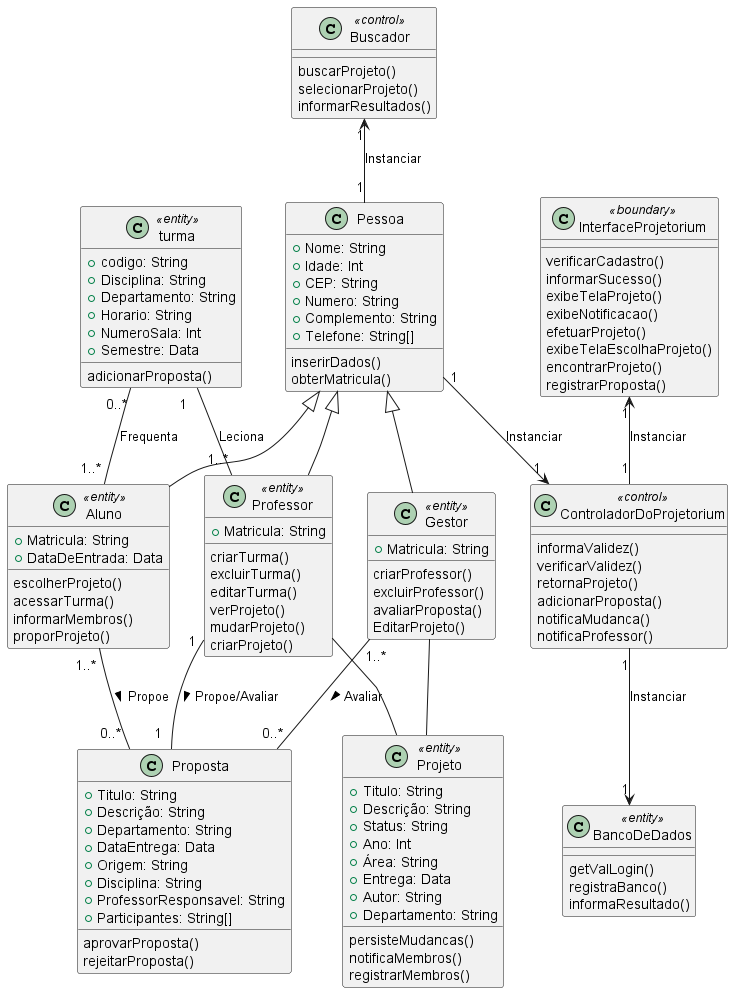

The diagram above was rendered by PlantUML. Its source (embedded in the PNG):
@startuml ClasseDeProjeto

    class Pessoa{
        +Nome: String
        +Idade: Int
        +CEP: String
        +Numero: String
        +Complemento: String
        +Telefone: String[]
        inserirDados()
        obterMatricula()
    }

    class Professor <<entity>>{
        +Matricula: String 
        criarTurma()
        excluirTurma()
        editarTurma()
        verProjeto()
        mudarProjeto()
        criarProjeto()
    }

    class Aluno <<entity>>{
        +Matricula: String
        +DataDeEntrada: Data
        escolherProjeto()
        acessarTurma()
        informarMembros()
        proporProjeto()
    }

    class Gestor <<entity>>{
        +Matricula: String
        criarProfessor()
        excluirProfessor()
        avaliarProposta()
        EditarProjeto()
    }

    class Projeto <<entity>>{
        +Titulo: String
        +Descrição: String
        +Status: String
        +Ano: Int
        +Área: String
        +Entrega: Data
        +Autor: String
        +Departamento: String
        persisteMudancas()
        notificaMembros()
        registrarMembros()
    }

    class turma <<entity>>{
        +codigo: String
        +Disciplina: String
        +Departamento: String
        +Horario: String
        +NumeroSala: Int
        +Semestre: Data
        adicionarProposta()
    }

    class Proposta{
        +Titulo: String
        +Descrição: String
        +Departamento: String
        +DataEntrega: Data
        +Origem: String
        +Disciplina: String
        +ProfessorResponsavel: String
        +Participantes: String[]
        aprovarProposta()
        rejeitarProposta()

    }

    class Buscador <<control>> {
    buscarProjeto()
    selecionarProjeto()
    informarResultados()
}
    
    class InterfaceProjetorium <<boundary>>{
        verificarCadastro()
        informarSucesso()
        exibeTelaProjeto()
        exibeNotificacao()
        efetuarProjeto()
        exibeTelaEscolhaProjeto()
        encontrarProjeto()
        registrarProposta()
    }
    class ControladorDoProjetorium <<control>>{
        informaValidez()
        verificarValidez()
        retornaProjeto()
        adicionarProposta()
        notificaMudanca()
        notificaProfessor()
        
    }

    class BancoDeDados <<entity>> {
        getValLogin()
        registraBanco()
        informaResultado()
    }

    Pessoa <|-- Professor
    Pessoa <|-- Aluno
    Pessoa <|-- Gestor
    Buscador "1" <-- "1" Pessoa: Instanciar
    Pessoa "1" --> "1" ControladorDoProjetorium: Instanciar
    InterfaceProjetorium "1" <-- "1" ControladorDoProjetorium: Instanciar
    ControladorDoProjetorium "1" --> "1" BancoDeDados: Instanciar

    Aluno "1..* " -- "0..* " Proposta: Propoe >
    Gestor "1..*      "  -- "      0..*" Proposta : Avaliar >
    Professor "1" --  "1  " Proposta: Propoe/Avaliar >

    Gestor  --  Projeto
    Professor  --  Projeto

    turma "0..*" -- "1..* " Aluno : Frequenta
    turma "1   "-- "1..*" Professor: Leciona

@enduml